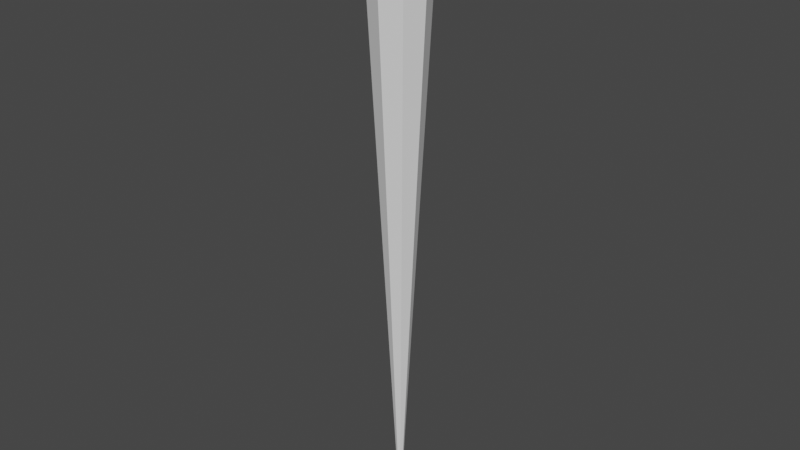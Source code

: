 # Source: IceShard.blend  (saved by Blender 2.80.75; exported with 4.5.12 LTS)
import bpy
from mathutils import Matrix  # noqa: F401  (used for matrix-valued properties, if any)

bpy.ops.wm.read_factory_settings(use_empty=True)
scene = bpy.context.scene
scene.name = 'Scene'

# ---- collections
col_collection = bpy.data.collections.new('Collection'); scene.collection.children.link(col_collection)

# ---- world
world_world = bpy.data.worlds.new('World'); scene.world = world_world
world_world.use_nodes = True; world_world.node_tree.nodes.clear()
_N = world_world.node_tree.nodes; _L = world_world.node_tree.links
n0 = _N.new('ShaderNodeOutputWorld'); n0.name = 'World Output'; n0.location = (300, 300)
n1 = _N.new('ShaderNodeBackground'); n1.name = 'Background'; n1.location = (10, 300)
n1.inputs[0].default_value = (0.05088, 0.05088, 0.05088, 1.0)
_L.new(n1.outputs[0], n0.inputs[0])
n0.is_active_output = True
world_world.color = (0.05088, 0.05088, 0.05088)
world_world.use_sun_shadow = False
world_world.sun_shadow_jitter_overblur = 0.0

# ---- meshes
me_cylinder = bpy.data.meshes.new('Cylinder')
me_cylinder.from_pydata([(-1.7e-08, 0.04131, -1.0), (0.0, 1.0, 17.87), (0.02921, 0.02921, -1.0), (0.7071, 0.7071, 17.87), (0.04131, 6.98e-09, -1.0), (1.0, -4.371e-08, 17.87), (0.02921, -0.02921, -1.0), (0.7071, -0.7071, 17.87), (-2.061e-08, -0.04131, -1.0), (-8.742e-08, -1.0, 17.87), (-0.02921, -0.02921, -1.0), (-0.7071, -0.7071, 17.87), (-0.04131, 9.279e-09, -1.0), (-1.0, 1.192e-08, 17.87), (-0.02921, 0.02921, -1.0), (-0.7071, 0.7071, 17.87)], [], [(0, 1, 3, 2), (2, 3, 5, 4), (4, 5, 7, 6), (6, 7, 9, 8), (8, 9, 11, 10), (10, 11, 13, 12), (3, 1, 15, 13, 11, 9, 7, 5), (12, 13, 15, 14), (14, 15, 1, 0), (0, 2, 4, 6, 8, 10, 12, 14)])
_uv = me_cylinder.uv_layers.new(name='UVMap')
_uv.uv.foreach_set('vector', [1.0, 0.5, 1.0, 1.0, 0.875, 1.0, 0.875, 0.5, 0.875, 0.5, 0.875, 1.0, 0.75, 1.0, 0.75, 0.5, 0.75, 0.5, 0.75, 1.0, 0.625, 1.0, 0.625, 0.5, 0.625, 0.5, 0.625, 1.0, 0.5, 1.0, 0.5, 0.5, 0.5, 0.5, 0.5, 1.0, 0.375, 1.0, 0.375, 0.5, 0.375, 0.5, 0.375, 1.0, 0.25, 1.0, 0.25, 0.5, 0.4197, 0.4197, 0.25, 0.49, 0.08029, 0.4197, 0.01, 0.25, 0.08029, 0.08029, 0.25, 0.01, 0.4197, 0.08029, 0.49, 0.25, 0.25, 0.5, 0.25, 1.0, 0.125, 1.0, 0.125, 0.5, 0.125, 0.5, 0.125, 1.0, 0.0, 1.0, 0.0, 0.5, 0.75, 0.49, 0.9197, 0.4197, 0.99, 0.25, 0.9197, 0.08029, 0.75, 0.01, 0.5803, 0.08029, 0.51, 0.25, 0.5803, 0.4197])
me_cylinder.use_remesh_preserve_volume = False
me_cylinder.use_remesh_preserve_attributes = False
me_cylinder.use_mirror_vertex_groups = False
me_cylinder.update()

# ---- objects
ob_cylinder = bpy.data.objects.new('Cylinder', me_cylinder)

# ---- transforms, parenting, visibility, modifiers, constraints
ob_cylinder.location = (0.0, 0.0, 0.0)
ob_cylinder.lineart.crease_threshold = 0.0

# ---- collection membership
col_collection.objects.link(ob_cylinder)

# ---- scene / render settings (as saved in the file)
scene.frame_start = 1; scene.frame_end = 250; scene.frame_set(1)
scene.render.engine = 'BLENDER_EEVEE_NEXT'
scene.cycles.use_denoising = False
scene.cycles.samples = 128
scene.cycles.sampling_pattern = 'TABULATED_SOBOL'
scene.cycles.use_adaptive_sampling = False
scene.cycles.use_light_tree = False
scene.view_settings.view_transform = 'Filmic'
bpy.context.view_layer.update()

# ---- added for rendering (the .blend has no active camera and no usable light): camera, sun
cam_auto = bpy.data.cameras.new('AutoCamera')
cam_auto.lens = 50.0
cam_auto.sensor_width = 36.0
cam_auto.clip_end = 1000.0
ob_auto_camera = bpy.data.objects.new('AutoCamera', cam_auto)
scene.collection.objects.link(ob_auto_camera)
ob_auto_camera.location = (17.6579, -21.1895, 22.5635)
ob_auto_camera.rotation_euler = (1.09748, -7.21219e-08, 0.694738)
scene.camera = ob_auto_camera
light_auto_sun = bpy.data.lights.new('AutoSun', 'SUN')
light_auto_sun.energy = 3.0
light_auto_sun.angle = 0.0523599
ob_auto_sun = bpy.data.objects.new('AutoSun', light_auto_sun)
scene.collection.objects.link(ob_auto_sun)
ob_auto_sun.rotation_euler = (0.872665, 0.174533, 0.523599)
bpy.context.view_layer.update()
